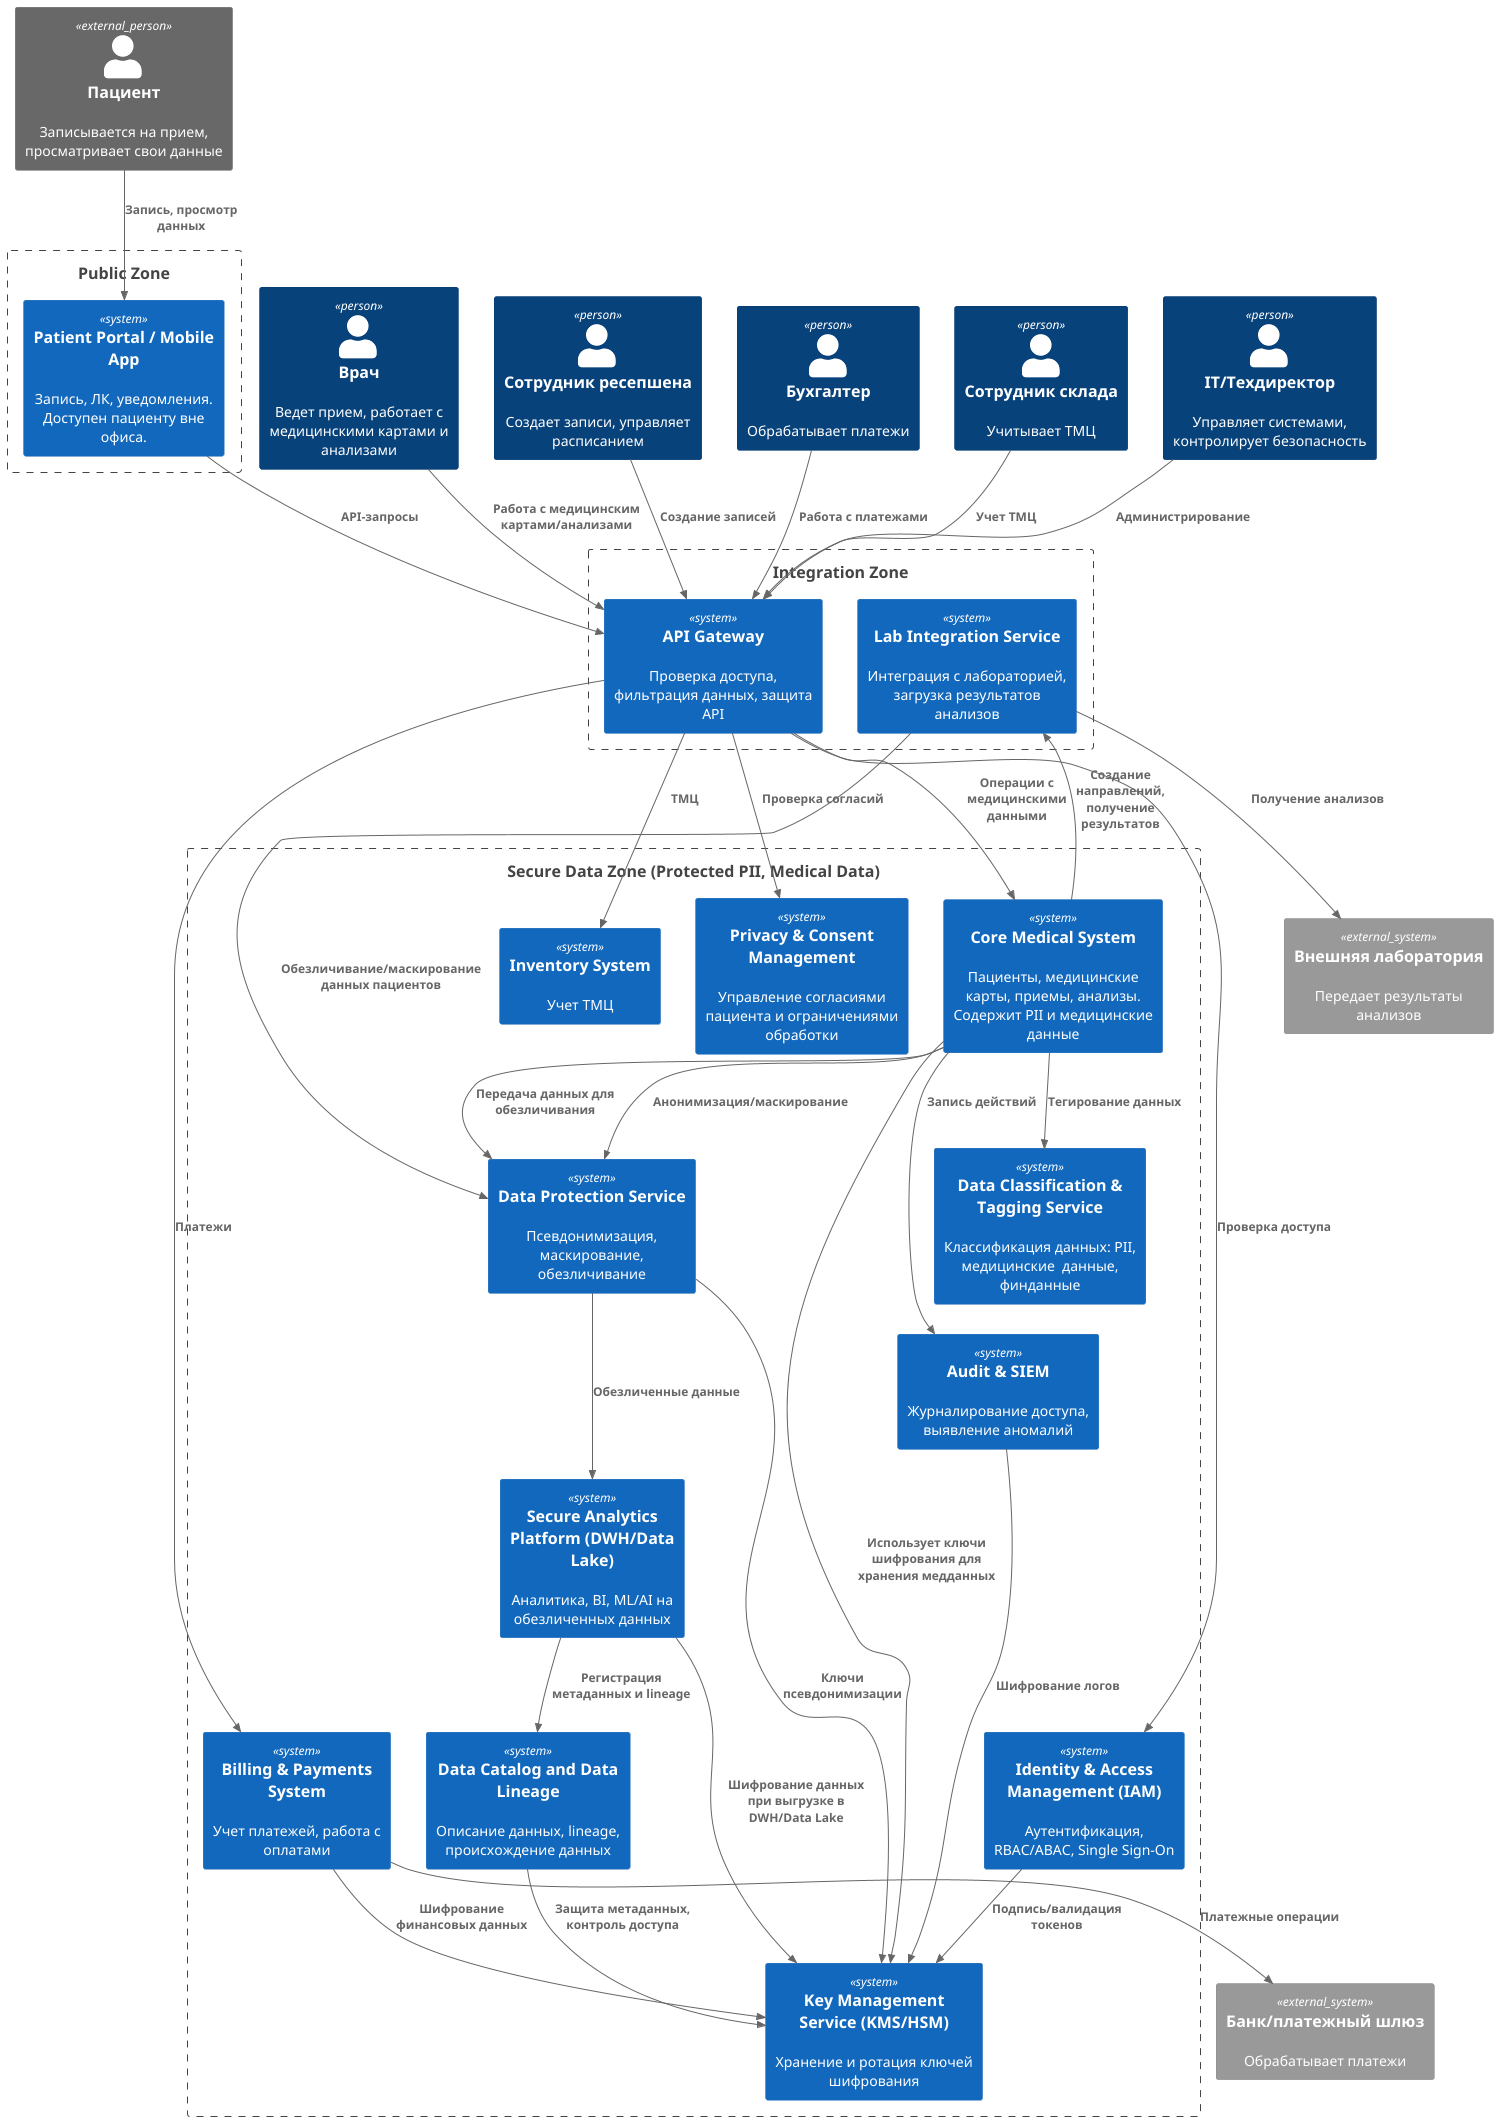

The diagram above was rendered by PlantUML. Its source (embedded in the PNG):
@startuml C4_Context
!include ./c4/C4_Context.puml

Person_Ext(patient, "Пациент", "Записывается на прием, просматривает свои данные")
Person(doctor, "Врач", "Ведет прием, работает с медицинскими картами и анализами")
Person(reception, "Сотрудник ресепшена", "Создает записи, управляет расписанием")
Person(accountant, "Бухгалтер", "Обрабатывает платежи")
Person(warehouse, "Сотрудник склада", "Учитывает ТМЦ")
Person(admin, "IT/Техдиректор", "Управляет системами, контролирует безопасность")

System_Ext(lab, "Внешняя лаборатория", "Передает результаты анализов")

System_Ext(bank, "Банк/платежный шлюз", "Обрабатывает платежи")

Boundary(publicZone, "Public Zone") {
    System(patientPortal, "Patient Portal / Mobile App", "Запись, ЛК, уведомления. Доступен пациенту вне офиса.")
}


Boundary(dmzZone, "Integration Zone") {
    System(apiGateway, "API Gateway", "Проверка доступа, фильтрация данных, защита API")
    System(labIntegration, "Lab Integration Service", "Интеграция с лабораторией, загрузка результатов анализов")
}


Boundary(secureZone, "Secure Data Zone (Protected PII, Medical Data)") {

    System(coreMedical, "Core Medical System", "Пациенты, медицинские карты, приемы, анализы. Содержит PII и медицинские данные")

    System(billing, "Billing & Payments System", "Учет платежей, работа с оплатами")

    System(inventory, "Inventory System", "Учет ТМЦ")

    System(securityIAM, "Identity & Access Management (IAM)", "Аутентификация, RBAC/ABAC, Single Sign-On")

    System(consent, "Privacy & Consent Management", "Управление согласиями пациента и ограничениями обработки")

    System(dataTagging, "Data Classification & Tagging Service", "Классификация данных: PII, медицинские  данные, финданные")

    System(dataProtection, "Data Protection Service", "Псевдонимизация, маскирование, обезличивание")

    System(kms, "Key Management Service (KMS/HSM)", "Хранение и ротация ключей шифрования")

    System(audit, "Audit & SIEM", "Журналирование доступа, выявление аномалий")

    System(dataPlatform, "Secure Analytics Platform (DWH/Data Lake)", "Аналитика, BI, ML/AI на обезличенных данных")

    System(dataCatalog, "Data Catalog and Data Lineage", "Описание данных, lineage, происхождение данных")
}


Rel(patient, patientPortal, "Запись, просмотр данных")
Rel(patientPortal, apiGateway, "API-запросы")

Rel(doctor, apiGateway, "Работа с медицинским картами/анализами")
Rel(reception, apiGateway, "Создание записей")
Rel(accountant, apiGateway, "Работа с платежами")
Rel(warehouse, apiGateway, "Учет ТМЦ")
Rel(admin, apiGateway, "Администрирование")

Rel(apiGateway, securityIAM, "Проверка доступа")
Rel(apiGateway, consent, "Проверка согласий")
Rel(apiGateway, coreMedical, "Операции с медицинскими данными")
Rel(apiGateway, billing, "Платежи")
Rel(apiGateway, inventory, "ТМЦ")

Rel(coreMedical, dataTagging, "Тегирование данных")
Rel(coreMedical, dataProtection, "Анонимизация/маскирование")
Rel(coreMedical, audit, "Запись действий")

Rel(coreMedical, dataProtection, "Передача данных для обезличивания")
Rel(dataProtection, dataPlatform, "Обезличенные данные")
Rel(dataPlatform, dataCatalog, "Регистрация метаданных и lineage")

Rel(labIntegration, lab, "Получение анализов")
Rel(billing, bank, "Платежные операции")

Rel(coreMedical, kms, "Использует ключи шифрования для хранения медданных")
Rel(billing, kms, "Шифрование финансовых данных")
Rel(securityIAM, kms, "Подпись/валидация токенов")
Rel(dataProtection, kms, "Ключи псевдонимизации")
Rel(audit, kms, "Шифрование логов")
Rel(dataPlatform, kms, "Шифрование данных при выгрузке в DWH/Data Lake")
Rel(dataCatalog, kms, "Защита метаданных, контроль доступа")

Rel(coreMedical, labIntegration, "Создание направлений, получение результатов")
Rel(labIntegration, dataProtection, "Обезличивание/маскирование данных пациентов")

@enduml